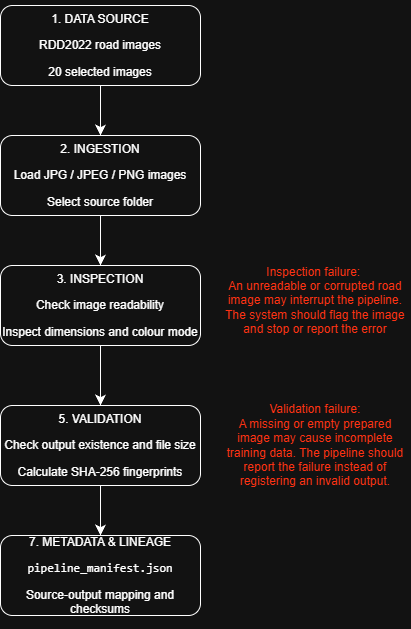

The diagram above was exported from draw.io. Its source (the exported page's mxGraphModel, read from the mxfile embedded in the PNG):
<mxGraphModel dx="1030" dy="614" grid="1" gridSize="10" guides="1" tooltips="1" connect="1" arrows="1" fold="1" page="1" pageScale="1" pageWidth="850" pageHeight="1100" math="0" shadow="0">
  <root>
    <mxCell id="0" />
    <mxCell id="1" parent="0" />
    <mxCell id="9K5swQj9ogZpqJS_4-Bp-9" edge="1" parent="1" source="9K5swQj9ogZpqJS_4-Bp-1" style="edgeStyle=none;curved=1;rounded=0;curveGeometry=1;orthogonalLoop=1;jettySize=auto;html=1;exitX=0.5;exitY=1;exitDx=0;exitDy=0;fontSize=12;defaultLabelBackgroundColor=page;labelPadding=0 4;startSize=8;endSize=8;" target="9K5swQj9ogZpqJS_4-Bp-5">
      <mxGeometry relative="1" as="geometry" />
    </mxCell>
    <mxCell id="9K5swQj9ogZpqJS_4-Bp-1" parent="1" style="rounded=1;whiteSpace=wrap;html=1;roundedPerimeter=1;" value="&lt;p&gt;1. DATA SOURCE&lt;/p&gt;&lt;p&gt;RDD2022 road images&lt;/p&gt;&lt;p&gt;20 selected images&lt;/p&gt;" vertex="1">
      <mxGeometry height="80" width="200" x="360" y="60" as="geometry" />
    </mxCell>
    <mxCell id="9K5swQj9ogZpqJS_4-Bp-10" edge="1" parent="1" source="9K5swQj9ogZpqJS_4-Bp-5" style="edgeStyle=none;curved=1;rounded=0;curveGeometry=1;orthogonalLoop=1;jettySize=auto;html=1;exitX=0.5;exitY=1;exitDx=0;exitDy=0;fontSize=12;defaultLabelBackgroundColor=page;labelPadding=0 4;startSize=8;endSize=8;" target="9K5swQj9ogZpqJS_4-Bp-6">
      <mxGeometry relative="1" as="geometry" />
    </mxCell>
    <mxCell id="9K5swQj9ogZpqJS_4-Bp-5" parent="1" style="rounded=1;whiteSpace=wrap;html=1;roundedPerimeter=1;" value="&lt;p&gt;2. INGESTION&lt;/p&gt;&lt;p&gt;Load JPG / JPEG / PNG images&lt;/p&gt;&lt;p&gt;Select source folder&lt;/p&gt;" vertex="1">
      <mxGeometry height="80" width="200" x="360" y="190" as="geometry" />
    </mxCell>
    <mxCell id="9K5swQj9ogZpqJS_4-Bp-11" edge="1" parent="1" source="9K5swQj9ogZpqJS_4-Bp-6" style="edgeStyle=none;curved=1;rounded=0;curveGeometry=1;orthogonalLoop=1;jettySize=auto;html=1;fontSize=12;defaultLabelBackgroundColor=page;labelPadding=0 4;startSize=8;endSize=8;" target="9K5swQj9ogZpqJS_4-Bp-7">
      <mxGeometry relative="1" as="geometry" />
    </mxCell>
    <mxCell id="9K5swQj9ogZpqJS_4-Bp-6" parent="1" style="rounded=1;whiteSpace=wrap;html=1;roundedPerimeter=1;" value="&lt;p&gt;3. INSPECTION&lt;/p&gt;&lt;p&gt;Check image readability&lt;/p&gt;&lt;p&gt;Inspect dimensions and colour mode&lt;/p&gt;" vertex="1">
      <mxGeometry height="80" width="200" x="360" y="320" as="geometry" />
    </mxCell>
    <mxCell id="9K5swQj9ogZpqJS_4-Bp-12" edge="1" parent="1" source="9K5swQj9ogZpqJS_4-Bp-7" style="edgeStyle=none;curved=1;rounded=0;curveGeometry=1;orthogonalLoop=1;jettySize=auto;html=1;exitX=0.5;exitY=1;exitDx=0;exitDy=0;entryX=0.5;entryY=0;entryDx=0;entryDy=0;fontSize=12;defaultLabelBackgroundColor=page;labelPadding=0 4;startSize=8;endSize=8;" target="9K5swQj9ogZpqJS_4-Bp-8">
      <mxGeometry relative="1" as="geometry" />
    </mxCell>
    <mxCell id="9K5swQj9ogZpqJS_4-Bp-7" parent="1" style="rounded=1;whiteSpace=wrap;html=1;roundedPerimeter=1;" value="&lt;p&gt;5. VALIDATION&lt;/p&gt;&lt;p&gt;Check output existence and file size&lt;/p&gt;&lt;p&gt;Calculate SHA-256 fingerprints&lt;/p&gt;" vertex="1">
      <mxGeometry height="80" width="200" x="360" y="460" as="geometry" />
    </mxCell>
    <mxCell id="9K5swQj9ogZpqJS_4-Bp-8" parent="1" style="rounded=1;whiteSpace=wrap;html=1;roundedPerimeter=1;" value="&lt;p&gt;7. METADATA &amp;amp; LINEAGE&lt;/p&gt;&lt;p&gt;&lt;code&gt;pipeline_manifest.json&lt;/code&gt;&lt;/p&gt;&lt;p&gt;Source-output mapping and checksums&lt;/p&gt;" vertex="1">
      <mxGeometry height="80" width="200" x="360" y="590" as="geometry" />
    </mxCell>
    <mxCell id="9K5swQj9ogZpqJS_4-Bp-14" parent="1" style="text;html=1;whiteSpace=wrap;strokeColor=none;fillColor=none;align=center;verticalAlign=middle;rounded=0;fontColor=light-dark(#000000,#FF3113);" value="Inspection failure:&amp;nbsp;&lt;div&gt;An unreadable or corrupted road image may interrupt the pipeline. The system should flag the image and stop or report the error&lt;/div&gt;" vertex="1">
      <mxGeometry height="90" width="190" x="580" y="310" as="geometry" />
    </mxCell>
    <mxCell id="9K5swQj9ogZpqJS_4-Bp-15" parent="1" style="text;html=1;whiteSpace=wrap;strokeColor=none;fillColor=none;align=center;verticalAlign=middle;rounded=0;fontColor=light-dark(#000000,#FF3113);" value="&lt;span style=&quot;background-color: transparent;&quot;&gt;Validation failure:&lt;/span&gt;&lt;br&gt;&lt;span style=&quot;background-color: transparent;&quot;&gt;A missing or empty prepared image may cause incomplete training data. The pipeline should report the failure instead of registering an invalid output.&lt;/span&gt;" vertex="1">
      <mxGeometry height="90" width="190" x="580" y="455" as="geometry" />
    </mxCell>
  </root>
</mxGraphModel>